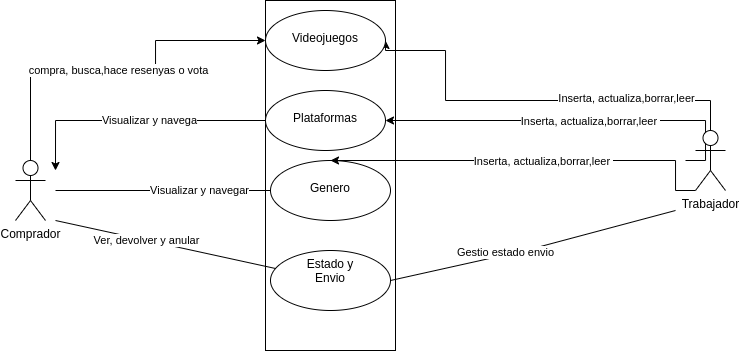

The diagram above was exported from draw.io. Its source (the exported page's mxGraphModel, read from the mxfile embedded in the PNG):
<mxGraphModel dx="813" dy="498" grid="1" gridSize="10" guides="1" tooltips="1" connect="1" arrows="1" fold="1" page="1" pageScale="1" pageWidth="1100" pageHeight="850" background="#ffffff" math="0" shadow="0">
  <root>
    <mxCell id="0" />
    <mxCell id="1" parent="0" />
    <mxCell id="JpdHzbtS6qVsa9fmRvd2-1" value="" style="rounded=0;whiteSpace=wrap;html=1;" vertex="1" parent="1">
      <mxGeometry x="360" y="250" width="130" height="350" as="geometry" />
    </mxCell>
    <mxCell id="wUWcOyMUjg3_pe0gmzxl-5" value="compra, busca,hace resenyas o vota" style="edgeStyle=orthogonalEdgeStyle;rounded=0;orthogonalLoop=1;jettySize=auto;html=1;" parent="1" source="wUWcOyMUjg3_pe0gmzxl-1" target="wUWcOyMUjg3_pe0gmzxl-4" edge="1">
      <mxGeometry relative="1" as="geometry">
        <Array as="points">
          <mxPoint x="125" y="320" />
          <mxPoint x="250" y="320" />
          <mxPoint x="250" y="290" />
        </Array>
      </mxGeometry>
    </mxCell>
    <mxCell id="wUWcOyMUjg3_pe0gmzxl-1" value="Comprador" style="shape=umlActor;verticalLabelPosition=bottom;verticalAlign=top;html=1;" parent="1" vertex="1">
      <mxGeometry x="110" y="410" width="30" height="60" as="geometry" />
    </mxCell>
    <mxCell id="wUWcOyMUjg3_pe0gmzxl-12" style="edgeStyle=orthogonalEdgeStyle;rounded=0;orthogonalLoop=1;jettySize=auto;html=1;entryX=1;entryY=0.5;entryDx=0;entryDy=0;" parent="1" source="wUWcOyMUjg3_pe0gmzxl-2" target="wUWcOyMUjg3_pe0gmzxl-4" edge="1">
      <mxGeometry relative="1" as="geometry">
        <mxPoint x="570" y="360" as="targetPoint" />
        <Array as="points">
          <mxPoint x="805" y="350" />
          <mxPoint x="540" y="350" />
          <mxPoint x="540" y="300" />
          <mxPoint x="480" y="300" />
        </Array>
      </mxGeometry>
    </mxCell>
    <mxCell id="wUWcOyMUjg3_pe0gmzxl-13" value="Inserta, actualiza,borrar,leer" style="edgeLabel;html=1;align=center;verticalAlign=middle;resizable=0;points=[];" parent="wUWcOyMUjg3_pe0gmzxl-12" vertex="1" connectable="0">
      <mxGeometry x="-0.4492" y="-2" relative="1" as="geometry">
        <mxPoint as="offset" />
      </mxGeometry>
    </mxCell>
    <mxCell id="wUWcOyMUjg3_pe0gmzxl-15" value="" style="edgeStyle=orthogonalEdgeStyle;rounded=0;orthogonalLoop=1;jettySize=auto;html=1;" parent="1" target="wUWcOyMUjg3_pe0gmzxl-14" edge="1">
      <mxGeometry relative="1" as="geometry">
        <mxPoint x="780" y="410" as="sourcePoint" />
        <Array as="points">
          <mxPoint x="800" y="410" />
          <mxPoint x="800" y="370" />
        </Array>
      </mxGeometry>
    </mxCell>
    <mxCell id="wUWcOyMUjg3_pe0gmzxl-16" value="Inserta, actualiza,borrar,leer&amp;nbsp;" style="edgeLabel;html=1;align=center;verticalAlign=middle;resizable=0;points=[];" parent="wUWcOyMUjg3_pe0gmzxl-15" vertex="1" connectable="0">
      <mxGeometry x="-0.0771" y="1" relative="1" as="geometry">
        <mxPoint as="offset" />
      </mxGeometry>
    </mxCell>
    <mxCell id="wUWcOyMUjg3_pe0gmzxl-2" value="Trabajador" style="shape=umlActor;verticalLabelPosition=bottom;verticalAlign=top;html=1;" parent="1" vertex="1">
      <mxGeometry x="790" y="380" width="30" height="60" as="geometry" />
    </mxCell>
    <mxCell id="wUWcOyMUjg3_pe0gmzxl-4" value="&lt;br&gt;Videojuegos" style="ellipse;whiteSpace=wrap;html=1;verticalAlign=top;" parent="1" vertex="1">
      <mxGeometry x="360" y="260" width="120" height="60" as="geometry" />
    </mxCell>
    <mxCell id="wUWcOyMUjg3_pe0gmzxl-17" style="edgeStyle=orthogonalEdgeStyle;rounded=0;orthogonalLoop=1;jettySize=auto;html=1;" parent="1" source="wUWcOyMUjg3_pe0gmzxl-14" edge="1">
      <mxGeometry relative="1" as="geometry">
        <mxPoint x="150" y="420" as="targetPoint" />
      </mxGeometry>
    </mxCell>
    <mxCell id="wUWcOyMUjg3_pe0gmzxl-18" value="Visualizar y navega" style="edgeLabel;html=1;align=center;verticalAlign=middle;resizable=0;points=[];" parent="wUWcOyMUjg3_pe0gmzxl-17" vertex="1" connectable="0">
      <mxGeometry x="-0.1013" relative="1" as="geometry">
        <mxPoint as="offset" />
      </mxGeometry>
    </mxCell>
    <mxCell id="wUWcOyMUjg3_pe0gmzxl-14" value="&lt;br&gt;Plataformas" style="ellipse;whiteSpace=wrap;html=1;verticalAlign=top;" parent="1" vertex="1">
      <mxGeometry x="360" y="340" width="120" height="60" as="geometry" />
    </mxCell>
    <mxCell id="JpdHzbtS6qVsa9fmRvd2-2" value="&lt;br&gt;Genero" style="ellipse;whiteSpace=wrap;html=1;verticalAlign=top;" vertex="1" parent="1">
      <mxGeometry x="365" y="410" width="120" height="60" as="geometry" />
    </mxCell>
    <mxCell id="JpdHzbtS6qVsa9fmRvd2-3" value="" style="endArrow=none;html=1;rounded=0;entryX=0;entryY=0.5;entryDx=0;entryDy=0;" edge="1" parent="1" target="JpdHzbtS6qVsa9fmRvd2-2">
      <mxGeometry width="50" height="50" relative="1" as="geometry">
        <mxPoint x="150" y="440" as="sourcePoint" />
        <mxPoint x="200" y="400" as="targetPoint" />
      </mxGeometry>
    </mxCell>
    <mxCell id="JpdHzbtS6qVsa9fmRvd2-4" value="Visualizar y navegar" style="edgeLabel;html=1;align=center;verticalAlign=middle;resizable=0;points=[];" vertex="1" connectable="0" parent="JpdHzbtS6qVsa9fmRvd2-3">
      <mxGeometry x="0.3329" relative="1" as="geometry">
        <mxPoint as="offset" />
      </mxGeometry>
    </mxCell>
    <mxCell id="JpdHzbtS6qVsa9fmRvd2-5" value="" style="edgeStyle=orthogonalEdgeStyle;rounded=0;orthogonalLoop=1;jettySize=auto;html=1;" edge="1" parent="1" source="wUWcOyMUjg3_pe0gmzxl-2" target="JpdHzbtS6qVsa9fmRvd2-2">
      <mxGeometry relative="1" as="geometry">
        <mxPoint x="790" y="450" as="sourcePoint" />
        <Array as="points">
          <mxPoint x="770" y="440" />
          <mxPoint x="770" y="410" />
        </Array>
        <mxPoint x="490" y="410" as="targetPoint" />
      </mxGeometry>
    </mxCell>
    <mxCell id="JpdHzbtS6qVsa9fmRvd2-6" value="Inserta, actualiza,borrar,leer&amp;nbsp;" style="edgeLabel;html=1;align=center;verticalAlign=middle;resizable=0;points=[];" vertex="1" connectable="0" parent="JpdHzbtS6qVsa9fmRvd2-5">
      <mxGeometry x="-0.0771" y="1" relative="1" as="geometry">
        <mxPoint as="offset" />
      </mxGeometry>
    </mxCell>
    <mxCell id="JpdHzbtS6qVsa9fmRvd2-7" value="Estado y&lt;br&gt;Envio" style="ellipse;whiteSpace=wrap;html=1;verticalAlign=top;" vertex="1" parent="1">
      <mxGeometry x="365" y="500" width="120" height="60" as="geometry" />
    </mxCell>
    <mxCell id="JpdHzbtS6qVsa9fmRvd2-8" value="" style="endArrow=none;html=1;rounded=0;" edge="1" parent="1" target="JpdHzbtS6qVsa9fmRvd2-7">
      <mxGeometry width="50" height="50" relative="1" as="geometry">
        <mxPoint x="150" y="470" as="sourcePoint" />
        <mxPoint x="280" y="540" as="targetPoint" />
      </mxGeometry>
    </mxCell>
    <mxCell id="JpdHzbtS6qVsa9fmRvd2-12" value="Ver, devolver y anular" style="edgeLabel;html=1;align=center;verticalAlign=middle;resizable=0;points=[];" vertex="1" connectable="0" parent="JpdHzbtS6qVsa9fmRvd2-8">
      <mxGeometry x="-0.1761" relative="1" as="geometry">
        <mxPoint as="offset" />
      </mxGeometry>
    </mxCell>
    <mxCell id="JpdHzbtS6qVsa9fmRvd2-10" value="" style="endArrow=none;html=1;rounded=0;" edge="1" parent="1">
      <mxGeometry width="50" height="50" relative="1" as="geometry">
        <mxPoint x="485" y="530" as="sourcePoint" />
        <mxPoint x="770" y="460" as="targetPoint" />
        <Array as="points">
          <mxPoint x="620" y="500" />
        </Array>
      </mxGeometry>
    </mxCell>
    <mxCell id="JpdHzbtS6qVsa9fmRvd2-11" value="Gestio estado envio" style="edgeLabel;html=1;align=center;verticalAlign=middle;resizable=0;points=[];" vertex="1" connectable="0" parent="JpdHzbtS6qVsa9fmRvd2-10">
      <mxGeometry x="-0.1954" y="3" relative="1" as="geometry">
        <mxPoint as="offset" />
      </mxGeometry>
    </mxCell>
  </root>
</mxGraphModel>